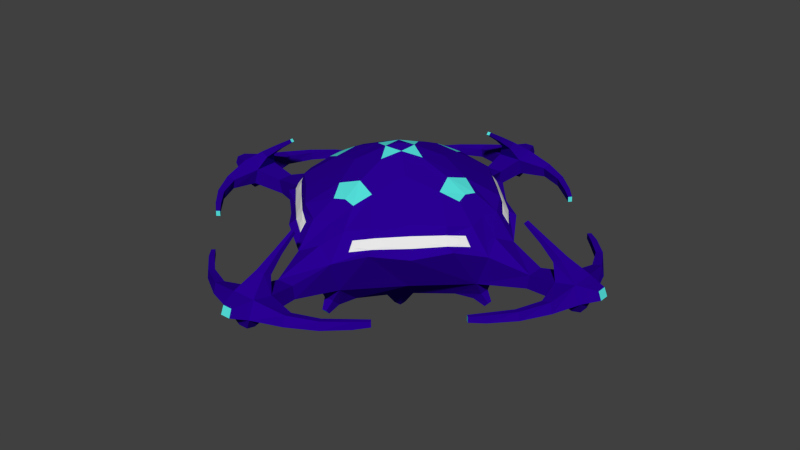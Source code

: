 # Source: station1.blend  (saved by Blender 2.67.0; exported with 4.5.12 LTS)
import bpy
from mathutils import Matrix  # noqa: F401  (used for matrix-valued properties, if any)

bpy.ops.wm.read_factory_settings(use_empty=True)
scene = bpy.context.scene
scene.name = 'Scene'

# ---- collections
col_collection_1 = bpy.data.collections.new('Collection 1'); scene.collection.children.link(col_collection_1)

# ---- materials (node trees are filled in below, after node groups)
mat_hull = bpy.data.materials.new('Hull')
mat_hull.alpha_threshold = 0.0
mat_hull.use_transparent_shadow = False
mat_hull.diffuse_color = (0.02486, 0.0, 0.3108, 1.0)
mat_hull.specular_color = (0.1557, 0.7003, 1.0)
mat_hull.roughness = 0.5
mat_hull.line_color = (0.0, 0.0, 0.0, 1.0)
mat_highlights = bpy.data.materials.new('Highlights')
mat_highlights.alpha_threshold = 0.0
mat_highlights.use_transparent_shadow = False
mat_highlights.diffuse_color = (0.09471, 0.8, 0.7592, 1.0)
mat_highlights.roughness = 0.5
mat_highlights.line_color = (0.0, 0.0, 0.0, 1.0)
mat_windows = bpy.data.materials.new('Windows')
mat_windows.alpha_threshold = 0.0
mat_windows.use_transparent_shadow = False
mat_windows.roughness = 0.5
mat_windows.line_color = (0.0, 0.0, 0.0, 1.0)

# ---- material node trees

# ---- world
world_world = bpy.data.worlds.new('World'); scene.world = world_world
world_world.color = (0.05088, 0.05088, 0.05088)
world_world.use_sun_shadow = False
world_world.sun_shadow_jitter_overblur = 0.0
world_world.cycles.sampling_method = 'MANUAL'
world_world.cycles.sample_map_resolution = 256

# ---- meshes
me_cube = bpy.data.meshes.new('Cube')
me_cube.from_pydata([(2.443, 2.443, -0.7512), (2.443, -2.443, -0.7512), (-2.443, -2.443, -0.7512), (-2.443, 2.443, -0.7512), (3.128, 3.128, 0.5642), (3.128, -3.128, 0.5642), (-3.128, -3.128, 0.5642), (-3.128, 3.128, 0.5642), (4.426, 0.6497, -0.7363), (5.056, 0.838, 0.4416), (5.056, -0.838, 0.4416), (4.426, -0.6497, -0.7363), (0.6497, -4.426, -0.7363), (0.838, -5.056, 0.4416), (-0.838, -5.056, 0.4416), (-0.6497, -4.426, -0.7363), (-4.426, -0.6497, -0.7363), (-5.056, -0.838, 0.4416), (-5.056, 0.838, 0.4416), (-4.426, 0.6497, -0.7363), (0.838, 5.056, 0.4416), (0.6497, 4.426, -0.7363), (-0.6497, 4.426, -0.7363), (-0.838, 5.056, 0.4416), (6.513, 0.3461, -0.3834), (6.632, 0.3737, 0.1265), (6.632, -0.3737, 0.1265), (6.513, -0.3461, -0.3834), (0.3461, -6.513, -0.3834), (0.3737, -6.632, 0.1265), (-0.3737, -6.632, 0.1265), (-0.3461, -6.513, -0.3834), (-6.513, -0.3461, -0.3834), (-6.632, -0.3737, 0.1265), (-6.632, 0.3737, 0.1265), (-6.513, 0.3461, -0.3834), (0.3737, 6.632, 0.1265), (0.3461, 6.513, -0.3834), (-0.3461, 6.513, -0.3834), (-0.3737, 6.632, 0.1265), (8.048, 0.5283, -0.2891), (7.831, 0.5263, 0.2916), (7.831, -0.5263, 0.2916), (8.048, -0.5283, -0.2891), (0.5283, -8.048, -0.2891), (0.5263, -7.831, 0.2916), (-0.5263, -7.831, 0.2916), (-0.5283, -8.048, -0.2891), (-8.048, -0.5283, -0.2891), (-7.831, -0.5263, 0.2916), (-7.831, 0.5263, 0.2916), (-8.048, 0.5283, -0.2891), (0.5263, 7.831, 0.2916), (0.5283, 8.048, -0.2891), (-0.5283, 8.048, -0.2891), (-0.5263, 7.831, 0.2916), (8.969, 0.5185, -0.1234), (8.684, 0.5088, 0.4425), (8.684, -0.5088, 0.4425), (8.969, -0.5185, -0.1234), (0.5185, -8.969, -0.1234), (0.5088, -8.684, 0.4425), (-0.5088, -8.684, 0.4425), (-0.5185, -8.969, -0.1234), (-8.969, -0.5185, -0.1234), (-8.684, -0.5088, 0.4425), (-8.684, 0.5088, 0.4425), (-8.969, 0.5185, -0.1234), (0.5088, 8.684, 0.4425), (0.5185, 8.969, -0.1234), (-0.5185, 8.969, -0.1234), (-0.5088, 8.684, 0.4425), (8.151, -1.737, -0.1743), (8.554, -1.802, -0.09676), (8.442, -1.79, 0.2487), (8.058, -1.729, 0.1768), (8.058, 1.729, 0.1768), (8.442, 1.79, 0.2487), (8.554, 1.802, -0.09676), (8.151, 1.737, -0.1743), (1.729, -8.058, 0.1768), (1.79, -8.442, 0.2487), (1.802, -8.554, -0.09676), (1.737, -8.151, -0.1743), (-1.737, -8.151, -0.1743), (-1.802, -8.554, -0.09676), (-1.79, -8.442, 0.2487), (-1.729, -8.058, 0.1768), (-8.058, -1.729, 0.1768), (-8.442, -1.79, 0.2487), (-8.554, -1.802, -0.09676), (-8.151, -1.737, -0.1743), (-8.151, 1.737, -0.1743), (-8.554, 1.802, -0.09676), (-8.442, 1.79, 0.2487), (-8.058, 1.729, 0.1768), (1.737, 8.151, -0.1743), (1.802, 8.554, -0.09676), (1.79, 8.442, 0.2487), (1.729, 8.058, 0.1768), (-1.729, 8.058, 0.1768), (-1.79, 8.442, 0.2487), (-1.802, 8.554, -0.09676), (-1.737, 8.151, -0.1743), (7.649, -2.759, -0.1616), (7.896, -2.885, -0.1223), (7.849, -2.875, 0.1687), (7.606, -2.752, 0.1341), (7.606, 2.752, 0.1341), (7.849, 2.875, 0.1687), (7.896, 2.885, -0.1223), (7.649, 2.759, -0.1615), (2.752, -7.606, 0.1341), (2.875, -7.849, 0.1687), (2.885, -7.896, -0.1223), (2.759, -7.649, -0.1615), (-2.759, -7.649, -0.1616), (-2.885, -7.896, -0.1223), (-2.875, -7.849, 0.1687), (-2.752, -7.606, 0.1341), (-7.606, -2.752, 0.1341), (-7.849, -2.875, 0.1687), (-7.896, -2.885, -0.1223), (-7.649, -2.759, -0.1616), (-7.649, 2.759, -0.1616), (-7.896, 2.885, -0.1223), (-7.849, 2.875, 0.1687), (-7.606, 2.752, 0.1341), (2.759, 7.649, -0.1615), (2.885, 7.896, -0.1223), (2.875, 7.849, 0.1687), (2.752, 7.606, 0.1341), (-2.752, 7.606, 0.1341), (-2.875, 7.849, 0.1687), (-2.885, 7.896, -0.1223), (-2.759, 7.649, -0.1615), (6.892, 3.579, 0.108), (7.074, 3.722, 0.1232), (7.092, 3.728, -0.13), (6.909, 3.584, -0.1479), (6.909, -3.584, -0.148), (7.092, -3.728, -0.13), (7.074, -3.722, 0.1232), (6.892, -3.579, 0.108), (3.579, -6.892, 0.108), (3.722, -7.074, 0.1232), (3.728, -7.092, -0.13), (3.584, -6.909, -0.1479), (-3.584, -6.909, -0.148), (-3.728, -7.092, -0.13), (-3.722, -7.074, 0.1232), (-3.579, -6.892, 0.108), (-6.892, -3.579, 0.108), (-7.074, -3.722, 0.1232), (-7.092, -3.728, -0.13), (-6.909, -3.584, -0.148), (-6.909, 3.584, -0.148), (-7.092, 3.728, -0.13), (-7.074, 3.722, 0.1232), (-6.892, 3.579, 0.108), (3.584, 6.909, -0.148), (3.728, 7.092, -0.13), (3.722, 7.074, 0.1232), (3.579, 6.892, 0.108), (-3.579, 6.892, 0.108), (-3.722, 7.074, 0.1232), (-3.728, 7.092, -0.13), (-3.584, 6.909, -0.1479), (6.446, -4.048, -0.1149), (6.575, -4.161, -0.107), (6.568, -4.158, 0.07953), (6.439, -4.046, 0.07273), (6.439, 4.046, 0.07274), (6.568, 4.158, 0.07953), (6.575, 4.161, -0.107), (6.446, 4.048, -0.1149), (4.046, -6.439, 0.07274), (4.158, -6.568, 0.07953), (4.161, -6.575, -0.107), (4.048, -6.446, -0.1149), (-4.048, -6.446, -0.1149), (-4.161, -6.575, -0.107), (-4.158, -6.568, 0.07953), (-4.046, -6.439, 0.07273), (-6.439, -4.046, 0.07273), (-6.568, -4.158, 0.07953), (-6.575, -4.161, -0.107), (-6.446, -4.048, -0.1149), (-6.446, 4.048, -0.1149), (-6.575, 4.161, -0.107), (-6.568, 4.158, 0.07953), (-6.439, 4.046, 0.07274), (4.048, 6.446, -0.1149), (4.161, 6.575, -0.107), (4.158, 6.568, 0.07953), (4.046, 6.439, 0.07274), (-4.046, 6.439, 0.07274), (-4.158, 6.568, 0.07953), (-4.161, 6.575, -0.107), (-4.048, 6.446, -0.1149), (1.151, 1.151, -1.865), (1.151, -1.151, -1.865), (-1.151, -1.151, -1.865), (-1.151, 1.151, -1.865), (1.272, 1.272, 2.391), (1.272, -1.272, 2.391), (-1.272, -1.272, 2.391), (-1.272, 1.272, 2.391), (3.218, 0.4357, -1.524), (3.372, 0.504, 1.806), (3.372, -0.504, 1.806), (3.218, -0.4357, -1.524), (0.4357, -3.218, -1.524), (0.504, -3.372, 1.806), (-0.504, -3.372, 1.806), (-0.4357, -3.218, -1.524), (-3.218, -0.4357, -1.524), (-3.372, -0.504, 1.806), (-3.372, 0.504, 1.806), (-3.218, 0.4357, -1.524), (0.504, 3.372, 1.806), (0.4357, 3.218, -1.524), (-0.4357, 3.218, -1.524), (-0.504, 3.372, 1.806), (0.3792, 0.3792, -2.691), (0.3792, -0.3792, -2.691), (-0.3792, -0.3792, -2.691), (-0.3792, 0.3792, -2.691), (-2.085e-09, -2.169e-07, 2.906), (4.31, -2.064, 0.7978), (4.31, 2.064, 0.7978), (4.747, -1.685e-06, 0.757), (0.1595, 0.1595, -2.987), (0.1595, -0.1595, -2.987), (-0.1595, -0.1595, -2.987), (-0.1595, 0.1595, -2.987), (2.672, 2.672, 1.49), (4.222, 0.7984, 1.279), (4.222, -0.7984, 1.279), (-0.7984, 4.222, 1.279), (9.607, 0.2096, 0.0892), (9.472, 0.204, 0.359), (9.472, -0.204, 0.359), (9.607, -0.2096, 0.0892), (0.2096, -9.607, 0.0892), (0.204, -9.472, 0.359), (-0.204, -9.472, 0.359), (-0.2096, -9.607, 0.0892), (-9.607, -0.2096, 0.0892), (-9.472, -0.204, 0.359), (-9.472, 0.204, 0.359), (-9.607, 0.2096, 0.0892), (0.204, 9.472, 0.359), (0.2096, 9.607, 0.0892), (-0.2096, 9.607, 0.0892), (-0.204, 9.472, 0.359), (7.507, -0.2163, 0.7676), (7.838, -0.2079, 0.9131), (7.838, 0.2079, 0.9131), (7.507, 0.2163, 0.7676), (-0.2163, -7.507, 0.7676), (-0.2079, -7.838, 0.9131), (0.2079, -7.838, 0.9131), (0.2163, -7.507, 0.7676), (-7.507, 0.2163, 0.7676), (-7.838, 0.2079, 0.9131), (-7.838, -0.2079, 0.9131), (-7.507, -0.2163, 0.7676), (0.2163, 7.507, 0.7676), (0.2079, 7.838, 0.9131), (-0.2079, 7.838, 0.9131), (-0.2163, 7.507, 0.7676), (6.845, -0.1202, 1.179), (7.012, -0.1156, 1.311), (7.012, 0.1156, 1.311), (6.845, 0.1202, 1.179), (-0.1202, -6.845, 1.179), (-0.1156, -7.012, 1.311), (0.1156, -7.012, 1.311), (0.1202, -6.845, 1.179), (-6.845, 0.1202, 1.179), (-7.012, 0.1156, 1.311), (-7.012, -0.1156, 1.311), (-6.845, -0.1202, 1.179), (0.1202, 6.845, 1.179), (0.1156, 7.012, 1.311), (-0.1156, 7.012, 1.311), (-0.1202, 6.845, 1.179), (4.35, 0.218, -1.266), (4.35, -0.218, -1.266), (3.951, -0.1833, -1.568), (3.951, 0.1833, -1.568), (0.218, -4.35, -1.266), (-0.218, -4.35, -1.266), (-0.1833, -3.951, -1.568), (0.1833, -3.951, -1.568), (-0.218, 4.35, -1.266), (0.218, 4.35, -1.266), (0.1833, 3.951, -1.568), (-0.1833, 3.951, -1.568), (-4.35, -0.218, -1.266), (-4.35, 0.218, -1.266), (-3.951, 0.1833, -1.568), (-3.951, -0.1833, -1.568), (4.628, 0.1028, -1.582), (4.628, -0.1028, -1.582), (4.453, -0.09609, -1.739), (4.453, 0.09609, -1.739), (0.1028, -4.628, -1.582), (-0.1028, -4.628, -1.582), (-0.09609, -4.453, -1.739), (0.09609, -4.453, -1.739), (-0.1028, 4.628, -1.582), (0.1028, 4.628, -1.582), (0.09609, 4.453, -1.739), (-0.09609, 4.453, -1.739), (-4.628, -0.1028, -1.582), (-4.628, 0.1028, -1.582), (-4.453, 0.09609, -1.739), (-4.453, -0.09609, -1.739), (6.044, -0.07175, 1.615), (6.141, -0.06991, 1.705), (6.141, 0.0699, 1.705), (6.044, 0.07175, 1.615), (-0.07175, -6.044, 1.615), (-0.06991, -6.141, 1.705), (0.0699, -6.141, 1.705), (0.07175, -6.044, 1.615), (-6.044, 0.07175, 1.615), (-6.141, 0.0699, 1.705), (-6.141, -0.0699, 1.705), (-6.044, -0.07175, 1.615), (0.07175, 6.044, 1.615), (0.06991, 6.141, 1.705), (-0.0699, 6.141, 1.705), (-0.07175, 6.044, 1.615), (-7.114e-07, -4.747, 0.757), (2.064, -4.31, 0.7978), (-2.064, -4.31, 0.7978), (-4.747, 7.431e-07, 0.757), (-4.31, -2.064, 0.7978), (-4.31, 2.064, 0.7978), (6.729e-07, 4.747, 0.757), (2.064, 4.31, 0.7978), (-2.064, 4.31, 0.7978), (1.15, -5.45e-07, 2.641), (1.87e-07, 1.15, 2.641), (-1.98e-07, -1.15, 2.641), (-1.15, 8.64e-08, 2.641), (3.269, -1.188e-06, 1.871), (2.668, 0.8335, 2.061), (2.668, -0.8335, 2.061), (-4.925e-07, -3.269, 1.871), (0.8335, -2.668, 2.061), (-0.8335, -2.668, 2.061), (-3.269, 4.937e-07, 1.871), (-2.668, -0.8335, 2.061), (-2.668, 0.8335, 2.061), (4.452e-07, 3.269, 1.871), (0.8335, 2.668, 2.061), (-0.8335, 2.668, 2.061), (0.7984, 4.222, 1.279), (2.672, -2.672, 1.49), (0.7984, -4.222, 1.279), (-0.7984, -4.222, 1.279), (-2.672, -2.672, 1.49), (-4.222, -0.7984, 1.279), (-4.222, 0.7984, 1.279), (-2.672, 2.672, 1.49), (0.4064, 0.4064, 2.806), (-0.4064, 0.4064, 2.806), (-0.4064, -0.4064, 2.806), (0.4064, -0.4064, 2.806), (3.723, -1.71, 1.434), (-6.198e-07, -4.108, 1.332), (1.71, -3.723, 1.434), (5.657e-07, 4.108, 1.332), (4.108, -1.435e-06, 1.332), (3.723, 1.71, 1.434), (2.403, -9.039e-07, 2.253), (-3.687e-07, -2.403, 2.253), (-2.403, 3.294e-07, 2.253), (3.536e-07, 2.403, 2.253), (1.71, 3.723, 1.434), (-3.723, -1.71, 1.434), (-4.108, 6.595e-07, 1.332), (-1.71, -3.723, 1.434), (-1.71, 3.723, 1.434), (-3.723, 1.71, 1.434), (8.434, 0.2111, -0.6258), (8.434, -0.2111, -0.6258), (0.2111, -8.434, -0.6258), (-0.2111, -8.434, -0.6258), (-8.434, -0.2111, -0.6258), (-8.434, 0.2111, -0.6258), (0.2111, 8.434, -0.6258), (-0.2111, 8.434, -0.6258), (8.813, 0.209, -0.555), (8.813, -0.2091, -0.555), (0.2091, -8.813, -0.555), (-0.2091, -8.813, -0.555), (-8.813, -0.2091, -0.555), (-8.813, 0.2091, -0.555), (0.2091, 8.813, -0.555), (-0.2091, 8.813, -0.555), (2.991, 2.991, 0.8817), (2.991, -2.991, 0.8817), (-2.991, -2.991, 0.8817), (-2.991, 2.991, 0.8817), (4.503, 1.256, 0.7905), (4.503, -1.256, 0.7905), (1.256, -4.503, 0.7905), (-1.256, -4.503, 0.7905), (-4.503, -1.256, 0.7905), (-4.503, 1.256, 0.7905), (1.256, 4.503, 0.7905), (-1.256, 4.503, 0.7905), (3.973, -1.982, 0.8983), (3.973, 1.982, 0.8983), (2.813, 2.813, 1.202), (4.225, 1.207, 1.081), (4.225, -1.207, 1.081), (-1.207, 4.225, 1.081), (1.982, -3.973, 0.8983), (-1.982, -3.973, 0.8983), (-3.973, -1.982, 0.8983), (-3.973, 1.982, 0.8983), (1.982, 3.973, 0.8983), (-1.982, 3.973, 0.8983), (1.207, 4.225, 1.081), (2.813, -2.813, 1.202), (1.207, -4.225, 1.081), (-1.207, -4.225, 1.081), (-2.813, -2.813, 1.202), (-4.225, -1.207, 1.081), (-4.225, 1.207, 1.081), (-2.813, 2.813, 1.202), (3.743, -1.857, 1.174), (1.857, -3.743, 1.174), (3.743, 1.857, 1.174), (1.857, 3.743, 1.174), (-3.743, -1.857, 1.174), (-1.857, -3.743, 1.174), (-1.857, 3.743, 1.174), (-3.743, 1.857, 1.174), (2.249, -3.65, 0.9785), (2.593, -3.306, 0.9673), (2.509, -3.21, 1.123), (2.179, -3.541, 1.123), (1.291, -4.411, 0.8772), (1.568, -4.224, 0.9259), (1.517, -4.1, 1.065), (1.259, -4.277, 1.018), (4.224, -1.568, 0.9259), (4.411, -1.291, 0.8772), (4.277, -1.259, 1.018), (4.1, -1.517, 1.065), (3.306, -2.593, 0.9673), (3.65, -2.249, 0.9785), (3.541, -2.179, 1.123), (3.21, -2.509, 1.123), (4.411, 1.291, 0.8772), (4.224, 1.568, 0.9259), (4.1, 1.517, 1.065), (4.277, 1.259, 1.018), (3.65, 2.249, 0.9785), (3.306, 2.593, 0.9673), (3.21, 2.509, 1.123), (3.541, 2.179, 1.123), (2.593, 3.306, 0.9673), (2.249, 3.65, 0.9785), (2.179, 3.541, 1.123), (2.509, 3.21, 1.123), (1.568, 4.224, 0.9259), (1.291, 4.411, 0.8772), (1.259, 4.277, 1.018), (1.517, 4.1, 1.065), (-4.411, -1.291, 0.8772), (-4.224, -1.568, 0.9259), (-4.1, -1.517, 1.065), (-4.277, -1.259, 1.018), (-3.65, -2.249, 0.9785), (-3.306, -2.593, 0.9673), (-3.21, -2.509, 1.123), (-3.541, -2.179, 1.123), (-2.593, -3.306, 0.9673), (-2.249, -3.65, 0.9785), (-2.179, -3.541, 1.123), (-2.509, -3.21, 1.123), (-1.568, -4.224, 0.9259), (-1.291, -4.411, 0.8772), (-1.259, -4.277, 1.018), (-1.517, -4.1, 1.065), (-1.291, 4.411, 0.8772), (-1.568, 4.224, 0.9259), (-1.517, 4.1, 1.065), (-1.259, 4.277, 1.018), (-2.249, 3.65, 0.9785), (-2.593, 3.306, 0.9673), (-2.509, 3.21, 1.123), (-2.179, 3.541, 1.123), (-3.306, 2.593, 0.9673), (-3.65, 2.249, 0.9785), (-3.541, 2.179, 1.123), (-3.21, 2.509, 1.123), (-4.224, 1.568, 0.9259), (-4.411, 1.291, 0.8772), (-4.277, 1.259, 1.018), (-4.1, 1.517, 1.065)], [], [(373, 238, 210, 351), (374, 363, 213, 352), (11, 27, 26, 10), (10, 26, 25, 9, 231), (9, 25, 24, 8), (78, 110, 109, 77), (27, 43, 42, 26), (4, 230, 9, 8, 0), (375, 362, 205, 353), (1, 11, 10, 229, 5), (15, 2, 202, 215), (26, 42, 41, 25), (5, 337, 13, 12, 1), (2, 16, 216, 202), (2, 15, 14, 338, 6), (376, 239, 223, 358), (25, 41, 40, 24), (6, 340, 17, 16, 2), (3, 22, 222, 203), (3, 19, 18, 341, 7), (377, 237, 209, 349), (42, 75, 74, 58), (0, 21, 20, 343, 4), (378, 236, 204, 350), (7, 344, 23, 22, 3), (11, 1, 201, 211), (8, 24, 27, 11), (259, 275, 274, 258), (13, 29, 28, 12), (14, 30, 29, 13, 336), (15, 31, 30, 14), (12, 28, 31, 15), (77, 109, 108, 76), (17, 33, 32, 16), (18, 34, 33, 17, 339), (19, 35, 34, 18), (16, 32, 35, 19), (21, 37, 36, 20), (22, 38, 37, 21), (23, 39, 38, 22), (20, 36, 39, 23, 342), (24, 40, 43, 27), (58, 74, 73, 59), (29, 45, 44, 28), (30, 46, 45, 29), (31, 47, 46, 30), (28, 44, 47, 31), (59, 73, 72, 43), (33, 49, 48, 32), (34, 50, 49, 33), (35, 51, 50, 34), (32, 48, 51, 35), (106, 142, 141, 105), (37, 53, 52, 36), (38, 54, 53, 37), (39, 55, 54, 38), (36, 52, 55, 39), (63, 47, 392, 400), (138, 174, 173, 137), (258, 274, 273, 257), (72, 104, 107, 75), (70, 69, 403, 404), (75, 107, 106, 74), (257, 273, 272, 256), (74, 106, 105, 73), (53, 54, 396, 395), (73, 105, 104, 72), (54, 70, 404, 396), (137, 173, 172, 136), (43, 72, 75, 42), (105, 141, 140, 104), (57, 77, 76, 41), (56, 78, 77, 57), (40, 79, 78, 56), (41, 76, 79, 40), (61, 81, 80, 45), (60, 82, 81, 61), (44, 83, 82, 60), (45, 80, 83, 44), (108, 136, 139, 111), (63, 85, 84, 47), (62, 86, 85, 63), (46, 87, 86, 62), (47, 84, 87, 46), (111, 139, 138, 110), (65, 89, 88, 49), (64, 90, 89, 65), (48, 91, 90, 64), (49, 88, 91, 48), (110, 138, 137, 109), (67, 93, 92, 51), (66, 94, 93, 67), (50, 95, 94, 66), (51, 92, 95, 50), (109, 137, 136, 108), (69, 97, 96, 53), (68, 98, 97, 69), (52, 99, 98, 68), (53, 96, 99, 52), (71, 101, 100, 55), (70, 102, 101, 71), (54, 103, 102, 70), (55, 100, 103, 54), (79, 111, 110, 78), (76, 108, 111, 79), (172, 173, 174, 175), (81, 113, 112, 80), (82, 114, 113, 81), (83, 115, 114, 82), (80, 112, 115, 83), (140, 168, 171, 143), (85, 117, 116, 84), (86, 118, 117, 85), (87, 119, 118, 86), (84, 116, 119, 87), (143, 171, 170, 142), (89, 121, 120, 88), (90, 122, 121, 89), (91, 123, 122, 90), (88, 120, 123, 91), (142, 170, 169, 141), (93, 125, 124, 92), (94, 126, 125, 93), (95, 127, 126, 94), (92, 124, 127, 95), (141, 169, 168, 140), (97, 129, 128, 96), (98, 130, 129, 97), (99, 131, 130, 98), (96, 128, 131, 99), (168, 169, 170, 171), (101, 133, 132, 100), (102, 134, 133, 101), (103, 135, 134, 102), (100, 132, 135, 103), (107, 143, 142, 106), (104, 140, 143, 107), (113, 145, 144, 112), (114, 146, 145, 113), (115, 147, 146, 114), (112, 144, 147, 115), (117, 149, 148, 116), (118, 150, 149, 117), (119, 151, 150, 118), (116, 148, 151, 119), (121, 153, 152, 120), (122, 154, 153, 121), (123, 155, 154, 122), (120, 152, 155, 123), (125, 157, 156, 124), (126, 158, 157, 125), (127, 159, 158, 126), (124, 156, 159, 127), (129, 161, 160, 128), (130, 162, 161, 129), (131, 163, 162, 130), (128, 160, 163, 131), (133, 165, 164, 132), (134, 166, 165, 133), (135, 167, 166, 134), (132, 164, 167, 135), (139, 175, 174, 138), (136, 172, 175, 139), (176, 177, 178, 179), (145, 177, 176, 144), (146, 178, 177, 145), (147, 179, 178, 146), (144, 176, 179, 147), (180, 181, 182, 183), (149, 181, 180, 148), (150, 182, 181, 149), (151, 183, 182, 150), (148, 180, 183, 151), (184, 185, 186, 187), (153, 185, 184, 152), (154, 186, 185, 153), (155, 187, 186, 154), (152, 184, 187, 155), (188, 189, 190, 191), (157, 189, 188, 156), (158, 190, 189, 157), (159, 191, 190, 158), (156, 188, 191, 159), (192, 193, 194, 195), (161, 193, 192, 160), (162, 194, 193, 161), (163, 195, 194, 162), (160, 192, 195, 163), (196, 197, 198, 199), (165, 197, 196, 164), (166, 198, 197, 165), (167, 199, 198, 166), (164, 196, 199, 167), (225, 233, 232, 224), (232, 233, 234, 235), (379, 349, 209, 350), (200, 208, 211, 201), (380, 352, 213, 353), (201, 212, 215, 202), (381, 355, 217, 356), (202, 216, 219, 203), (203, 222, 221, 200), (382, 358, 223, 360), (291, 307, 306, 290), (383, 361, 220, 359), (19, 3, 203, 219), (384, 365, 206, 356), (385, 366, 217, 355), (386, 364, 214, 354), (290, 306, 305, 289), (0, 8, 208, 200), (387, 368, 207, 360), (21, 0, 200, 221), (289, 305, 304, 288), (388, 367, 218, 357), (304, 305, 306, 307), (1, 12, 212, 201), (57, 241, 240, 56), (201, 225, 224, 200), (202, 226, 225, 201), (203, 227, 226, 202), (200, 224, 227, 203), (240, 241, 242, 243), (20, 342, 376, 361), (361, 376, 358, 220), (239, 23, 416, 422), (237, 9, 409, 420), (226, 234, 233, 225), (227, 235, 234, 226), (224, 232, 235, 227), (363, 375, 353, 213), (336, 13, 363, 374), (14, 336, 374, 364), (364, 374, 352, 214), (10, 238, 421, 410), (58, 242, 241, 57), (59, 243, 242, 58), (56, 240, 243, 59), (244, 245, 246, 247), (61, 245, 244, 60), (62, 246, 245, 61), (63, 247, 246, 62), (60, 244, 247, 63), (248, 249, 250, 251), (65, 249, 248, 64), (66, 250, 249, 65), (67, 251, 250, 66), (64, 248, 251, 67), (252, 253, 254, 255), (69, 253, 252, 68), (70, 254, 253, 69), (71, 255, 254, 70), (68, 252, 255, 71), (58, 257, 256, 42), (57, 258, 257, 58), (41, 259, 258, 57), (42, 256, 259, 41), (62, 261, 260, 46), (61, 262, 261, 62), (45, 263, 262, 61), (46, 260, 263, 45), (66, 265, 264, 50), (65, 266, 265, 66), (49, 267, 266, 65), (50, 264, 267, 49), (68, 269, 268, 52), (71, 270, 269, 68), (55, 271, 270, 71), (52, 268, 271, 55), (256, 272, 275, 259), (261, 277, 276, 260), (262, 278, 277, 261), (263, 279, 278, 262), (260, 276, 279, 263), (265, 281, 280, 264), (266, 282, 281, 265), (267, 283, 282, 266), (264, 280, 283, 267), (269, 285, 284, 268), (270, 286, 285, 269), (271, 287, 286, 270), (268, 284, 287, 271), (11, 289, 288, 8), (211, 290, 289, 11), (208, 291, 290, 211), (8, 288, 291, 208), (15, 293, 292, 12), (215, 294, 293, 15), (212, 295, 294, 215), (12, 292, 295, 212), (21, 297, 296, 22), (221, 298, 297, 21), (222, 299, 298, 221), (22, 296, 299, 222), (19, 301, 300, 16), (219, 302, 301, 19), (216, 303, 302, 219), (16, 300, 303, 216), (288, 304, 307, 291), (308, 309, 310, 311), (293, 309, 308, 292), (294, 310, 309, 293), (295, 311, 310, 294), (292, 308, 311, 295), (312, 313, 314, 315), (297, 313, 312, 296), (298, 314, 313, 297), (299, 315, 314, 298), (296, 312, 315, 299), (316, 317, 318, 319), (301, 317, 316, 300), (302, 318, 317, 301), (303, 319, 318, 302), (300, 316, 319, 303), (320, 321, 322, 323), (273, 321, 320, 272), (274, 322, 321, 273), (275, 323, 322, 274), (272, 320, 323, 275), (324, 325, 326, 327), (277, 325, 324, 276), (278, 326, 325, 277), (279, 327, 326, 278), (276, 324, 327, 279), (328, 329, 330, 331), (281, 329, 328, 280), (282, 330, 329, 281), (283, 331, 330, 282), (280, 328, 331, 283), (332, 333, 334, 335), (285, 333, 332, 284), (286, 334, 333, 285), (287, 335, 334, 286), (284, 332, 335, 287), (387, 239, 422, 443), (362, 373, 351, 205), (207, 370, 346), (206, 371, 348), (205, 372, 347), (204, 369, 345), (342, 23, 239, 376), (238, 377, 349, 210), (10, 231, 377, 238), (231, 9, 237, 377), (237, 378, 350, 209), (364, 386, 442, 432), (384, 366, 434, 441), (345, 379, 350, 204), (205, 351, 379, 345), (351, 210, 349, 379), (347, 380, 353, 205), (206, 354, 380, 347), (354, 214, 352, 380), (348, 381, 356, 206), (207, 357, 381, 348), (357, 218, 355, 381), (346, 382, 360, 207), (204, 359, 382, 346), (359, 220, 358, 382), (236, 383, 359, 204), (361, 383, 440, 429), (230, 4, 405, 418), (366, 384, 356, 217), (337, 5, 406, 423), (378, 237, 420, 439), (367, 385, 355, 218), (18, 339, 385, 367), (339, 17, 366, 385), (365, 386, 354, 206), (343, 20, 415, 427), (375, 363, 431, 438), (239, 387, 360, 223), (18, 367, 435, 414), (23, 344, 428, 416), (368, 388, 357, 207), (363, 13, 411, 431), (341, 18, 414, 426), (346, 369, 204), (346, 370, 369), (370, 228, 369), (348, 370, 207), (348, 371, 370), (371, 228, 370), (347, 371, 206), (347, 372, 371), (372, 228, 371), (345, 372, 205), (345, 369, 372), (369, 228, 372), (389, 397, 398, 390), (391, 399, 400, 392), (393, 401, 402, 394), (396, 404, 403, 395), (40, 56, 397, 389), (48, 64, 401, 393), (47, 44, 391, 392), (60, 63, 400, 399), (69, 53, 395, 403), (59, 43, 390, 398), (67, 51, 394, 402), (44, 60, 399, 391), (43, 40, 389, 390), (51, 48, 393, 394), (56, 59, 398, 397), (64, 67, 402, 401), (338, 14, 412, 424), (17, 340, 425, 413), (20, 361, 429, 415), (4, 343, 427, 405), (14, 364, 432, 412), (373, 362, 430, 437), (362, 375, 438, 430), (340, 6, 407, 425), (236, 378, 439, 419), (365, 384, 441, 433), (368, 387, 443, 436), (388, 368, 436, 444), (229, 10, 410, 417), (13, 337, 423, 411), (366, 17, 413, 434), (238, 373, 437, 421), (344, 7, 408, 428), (7, 341, 426, 408), (6, 338, 424, 407), (5, 229, 417, 406), (383, 236, 419, 440), (386, 365, 433, 442), (367, 388, 444, 435), (9, 230, 418, 409), (445, 446, 447, 448), (406, 446, 445, 423), (430, 447, 446, 406), (438, 448, 447, 430), (423, 445, 448, 438), (449, 450, 451, 452), (423, 450, 449, 411), (438, 451, 450, 423), (431, 452, 451, 438), (411, 449, 452, 431), (453, 454, 455, 456), (410, 454, 453, 417), (421, 455, 454, 410), (437, 456, 455, 421), (417, 453, 456, 437), (457, 458, 459, 460), (417, 458, 457, 406), (437, 459, 458, 417), (430, 460, 459, 437), (406, 457, 460, 430), (461, 462, 463, 464), (418, 462, 461, 409), (439, 463, 462, 418), (420, 464, 463, 439), (409, 461, 464, 420), (465, 466, 467, 468), (405, 466, 465, 418), (419, 467, 466, 405), (439, 468, 467, 419), (418, 465, 468, 439), (469, 470, 471, 472), (427, 470, 469, 405), (440, 471, 470, 427), (419, 472, 471, 440), (405, 469, 472, 419), (473, 474, 475, 476), (415, 474, 473, 427), (429, 475, 474, 415), (440, 476, 475, 429), (427, 473, 476, 440), (477, 478, 479, 480), (425, 478, 477, 413), (441, 479, 478, 425), (434, 480, 479, 441), (413, 477, 480, 434), (481, 482, 483, 484), (407, 482, 481, 425), (433, 483, 482, 407), (441, 484, 483, 433), (425, 481, 484, 441), (485, 486, 487, 488), (424, 486, 485, 407), (442, 487, 486, 424), (433, 488, 487, 442), (407, 485, 488, 433), (489, 490, 491, 492), (412, 490, 489, 424), (432, 491, 490, 412), (442, 492, 491, 432), (424, 489, 492, 442), (493, 494, 495, 496), (428, 494, 493, 416), (443, 495, 494, 428), (422, 496, 495, 443), (416, 493, 496, 422), (497, 498, 499, 500), (408, 498, 497, 428), (436, 499, 498, 408), (443, 500, 499, 436), (428, 497, 500, 443), (501, 502, 503, 504), (426, 502, 501, 408), (444, 503, 502, 426), (436, 504, 503, 444), (408, 501, 504, 436), (505, 506, 507, 508), (414, 506, 505, 426), (435, 507, 506, 414), (444, 508, 507, 435), (426, 505, 508, 444)])
me_cube.polygons.foreach_set('material_index', [0, 0, 0, 0, 0, 0, 0, 0, 0, 0, 0, 0, 0, 0, 0, 0, 0, 0, 0, 0, 0, 0, 0, 0, 0, 0, 0, 0, 0, 0, 0, 0, 0, 0, 0, 0, 0, 0, 0, 0, 0, 0, 0, 0, 0, 0, 0, 0, 0, 0, 0, 0, 0, 0, 0, 0, 0, 0, 0, 0, 0, 0, 0, 0, 0, 0, 0, 0, 0, 0, 0, 0, 0, 0, 0, 0, 0, 0, 0, 0, 0, 0, 0, 0, 0, 0, 0, 0, 0, 0, 0, 0, 0, 0, 0, 0, 0, 0, 0, 0, 0, 0, 0, 0, 0, 1, 0, 0, 0, 0, 0, 0, 0, 0, 0, 0, 0, 0, 0, 0, 0, 0, 0, 0, 0, 0, 0, 0, 0, 0, 1, 0, 0, 0, 0, 0, 0, 0, 0, 0, 0, 0, 0, 0, 0, 0, 0, 0, 0, 0, 0, 0, 0, 0, 0, 0, 0, 0, 0, 0, 0, 0, 0, 1, 0, 0, 0, 0, 1, 0, 0, 0, 0, 1, 0, 0, 0, 0, 1, 0, 0, 0, 0, 1, 0, 0, 0, 0, 1, 0, 0, 0, 0, 0, 1, 1, 1, 1, 1, 1, 1, 1, 1, 0, 0, 0, 0, 0, 0, 0, 0, 0, 0, 0, 0, 1, 0, 0, 0, 0, 0, 0, 1, 0, 0, 0, 0, 0, 0, 0, 0, 0, 0, 0, 0, 0, 0, 0, 1, 0, 0, 0, 0, 1, 0, 0, 0, 0, 1, 0, 0, 0, 0, 0, 0, 0, 0, 0, 0, 0, 0, 0, 0, 0, 0, 0, 0, 0, 0, 0, 0, 0, 0, 0, 0, 0, 0, 0, 0, 0, 0, 0, 0, 0, 0, 0, 0, 0, 0, 0, 0, 0, 0, 0, 0, 0, 0, 0, 0, 1, 0, 0, 0, 0, 1, 0, 0, 0, 0, 1, 0, 0, 0, 0, 1, 0, 0, 0, 0, 1, 0, 0, 0, 0, 1, 0, 0, 0, 0, 1, 0, 0, 0, 0, 0, 0, 0, 0, 0, 0, 0, 0, 0, 0, 0, 0, 0, 0, 0, 1, 0, 0, 1, 0, 0, 1, 0, 0, 1, 0, 0, 0, 0, 0, 0, 0, 0, 0, 0, 0, 0, 0, 0, 0, 0, 0, 0, 0, 1, 0, 0, 1, 0, 0, 1, 0, 0, 1, 0, 1, 1, 1, 1, 0, 0, 0, 0, 0, 0, 0, 0, 0, 0, 0, 0, 0, 0, 0, 0, 0, 0, 0, 0, 0, 0, 0, 0, 0, 0, 0, 0, 0, 0, 0, 0, 0, 0, 0, 0, 2, 2, 2, 2, 2, 2, 2, 2, 2, 2, 2, 2, 2, 2, 2, 2, 2, 2, 2, 2, 2, 2, 2, 2, 2, 2, 2, 2, 2, 2, 2, 2, 2, 2, 2, 2, 2, 2, 2, 2, 2, 2, 2, 2, 2, 2, 2, 2, 2, 2, 2, 2, 2, 2, 2, 2, 2, 2, 2, 2, 2, 2, 2, 2, 2, 2, 2, 2, 2, 2, 2, 2, 2, 2, 2, 2, 2, 2, 2, 2])
me_cube.materials.append(mat_hull)
me_cube.materials.append(mat_highlights)
me_cube.materials.append(mat_windows)
me_cube.use_remesh_preserve_volume = False
me_cube.use_remesh_preserve_attributes = False
me_cube.use_mirror_vertex_groups = False
me_cube.update()

# ---- objects
ob_cube = bpy.data.objects.new('Cube', me_cube)

# ---- transforms, parenting, visibility, modifiers, constraints
ob_cube.location = (0.0, 0.0, 0.0)
ob_cube.scale = (1.0, 1.0, 1.25)
ob_cube.lock_rotations_4d = False
ob_cube.empty_display_type = 'ARROWS'
ob_cube.lineart.crease_threshold = 0.0

# ---- collection membership
col_collection_1.objects.link(ob_cube)

# ---- scene / render settings (as saved in the file)
scene.frame_start = 1; scene.frame_end = 250; scene.frame_set(1)
scene.render.engine = 'BLENDER_EEVEE_NEXT'
scene.render.image_settings.color_mode = 'RGB'
scene.render.image_settings.compression = 90
scene.render.resolution_percentage = 50
scene.render.dither_intensity = 0.0
scene.cycles.use_denoising = False
scene.cycles.samples = 10
scene.cycles.sampling_pattern = 'TABULATED_SOBOL'
scene.cycles.light_sampling_threshold = 0.0
scene.cycles.use_adaptive_sampling = False
scene.cycles.use_light_tree = False
scene.cycles.blur_glossy = 0.0
scene.cycles.volume_bounces = 1
scene.cycles.pixel_filter_type = 'GAUSSIAN'
scene.cycles.sample_clamp_indirect = 0.0
scene.view_settings.view_transform = 'Standard'
bpy.context.view_layer.update()

# ---- added for rendering (the .blend has no active camera and no usable light): camera, sun
cam_auto = bpy.data.cameras.new('AutoCamera')
cam_auto.lens = 50.0
cam_auto.sensor_width = 36.0
cam_auto.clip_end = 1000.0
ob_auto_camera = bpy.data.objects.new('AutoCamera', cam_auto)
scene.collection.objects.link(ob_auto_camera)
ob_auto_camera.location = (26.0489, -31.2586, 20.7884)
ob_auto_camera.rotation_euler = (1.09748, -7.21219e-08, 0.694738)
scene.camera = ob_auto_camera
light_auto_sun = bpy.data.lights.new('AutoSun', 'SUN')
light_auto_sun.energy = 3.0
light_auto_sun.angle = 0.0523599
ob_auto_sun = bpy.data.objects.new('AutoSun', light_auto_sun)
scene.collection.objects.link(ob_auto_sun)
ob_auto_sun.rotation_euler = (0.872665, 0.174533, 0.523599)
bpy.context.view_layer.update()
